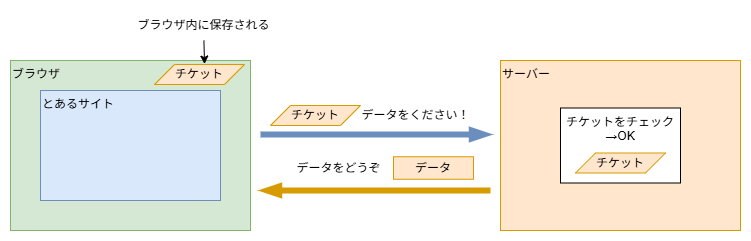

The diagram above was exported from draw.io. Its source (the exported page's mxGraphModel, read from the mxfile embedded in the PNG):
<mxGraphModel dx="921" dy="575" grid="1" gridSize="10" guides="1" tooltips="1" connect="1" arrows="1" fold="1" page="1" pageScale="1" pageWidth="1920" pageHeight="1200" background="#ffffff" math="0" shadow="0">
  <root>
    <mxCell id="0" />
    <mxCell id="1" parent="0" />
    <mxCell id="2" value="ブラウザ" style="whiteSpace=wrap;html=1;align=left;verticalAlign=top;fillColor=#d5e8d4;strokeColor=#82b366;" vertex="1" parent="1">
      <mxGeometry x="170" y="180" width="240" height="170" as="geometry" />
    </mxCell>
    <mxCell id="3" value="とあるサイト" style="whiteSpace=wrap;html=1;align=left;verticalAlign=top;fillColor=#dae8fc;strokeColor=#6c8ebf;" vertex="1" parent="1">
      <mxGeometry x="200" y="210" width="180" height="110" as="geometry" />
    </mxCell>
    <mxCell id="4" value="サーバー" style="whiteSpace=wrap;html=1;align=left;verticalAlign=top;fillColor=#ffe6cc;strokeColor=#d79b00;" vertex="1" parent="1">
      <mxGeometry x="660" y="180" width="240" height="170" as="geometry" />
    </mxCell>
    <mxCell id="5" value="" style="edgeStyle=none;orthogonalLoop=1;jettySize=auto;html=1;strokeWidth=6;endArrow=blockThin;endFill=1;fillColor=#dae8fc;strokeColor=#6c8ebf;" edge="1" parent="1">
      <mxGeometry width="100" relative="1" as="geometry">
        <mxPoint x="420" y="254" as="sourcePoint" />
        <mxPoint x="650" y="254" as="targetPoint" />
        <Array as="points" />
      </mxGeometry>
    </mxCell>
    <mxCell id="6" value="データをください！" style="text;html=1;align=center;verticalAlign=middle;resizable=0;points=[];autosize=1;strokeColor=none;fillColor=none;" vertex="1" parent="1">
      <mxGeometry x="510" y="220" width="130" height="30" as="geometry" />
    </mxCell>
    <mxCell id="9" value="チケット" style="shape=parallelogram;perimeter=parallelogramPerimeter;whiteSpace=wrap;html=1;fixedSize=1;fillColor=#ffe6cc;strokeColor=#d79b00;" vertex="1" parent="1">
      <mxGeometry x="314" y="184" width="90" height="20" as="geometry" />
    </mxCell>
    <mxCell id="10" value="ブラウザ内に保存される" style="text;html=1;align=center;verticalAlign=middle;resizable=0;points=[];autosize=1;strokeColor=none;fillColor=none;" vertex="1" parent="1">
      <mxGeometry x="283" y="130" width="160" height="30" as="geometry" />
    </mxCell>
    <mxCell id="11" style="edgeStyle=none;html=1;entryX=0.556;entryY=-0.022;entryDx=0;entryDy=0;entryPerimeter=0;" edge="1" parent="1" source="10" target="9">
      <mxGeometry relative="1" as="geometry" />
    </mxCell>
    <mxCell id="12" value="チケット" style="shape=parallelogram;perimeter=parallelogramPerimeter;whiteSpace=wrap;html=1;fixedSize=1;fillColor=#ffe6cc;strokeColor=#d79b00;" vertex="1" parent="1">
      <mxGeometry x="430" y="225" width="90" height="20" as="geometry" />
    </mxCell>
    <mxCell id="14" value="" style="edgeStyle=none;orthogonalLoop=1;jettySize=auto;html=1;strokeWidth=6;endArrow=blockThin;endFill=1;fillColor=#ffe6cc;strokeColor=#d79b00;" edge="1" parent="1">
      <mxGeometry width="100" relative="1" as="geometry">
        <mxPoint x="650" y="310" as="sourcePoint" />
        <mxPoint x="420" y="310" as="targetPoint" />
        <Array as="points" />
      </mxGeometry>
    </mxCell>
    <mxCell id="17" value="チケットをチェック&lt;br&gt;→OK" style="whiteSpace=wrap;html=1;verticalAlign=top;" vertex="1" parent="1">
      <mxGeometry x="720" y="227.5" width="120" height="75" as="geometry" />
    </mxCell>
    <mxCell id="15" value="チケット" style="shape=parallelogram;perimeter=parallelogramPerimeter;whiteSpace=wrap;html=1;fixedSize=1;fillColor=#ffe6cc;strokeColor=#d79b00;" vertex="1" parent="1">
      <mxGeometry x="735" y="272.5" width="90" height="20" as="geometry" />
    </mxCell>
    <mxCell id="18" value="データをどうぞ" style="text;html=1;align=center;verticalAlign=middle;resizable=0;points=[];autosize=1;strokeColor=none;fillColor=none;" vertex="1" parent="1">
      <mxGeometry x="443" y="272.5" width="110" height="30" as="geometry" />
    </mxCell>
    <mxCell id="20" value="データ" style="whiteSpace=wrap;html=1;strokeColor=#d79b00;align=center;verticalAlign=middle;fontFamily=Helvetica;fontSize=12;fillColor=#ffe6cc;" vertex="1" parent="1">
      <mxGeometry x="553" y="276.25" width="80" height="22.5" as="geometry" />
    </mxCell>
  </root>
</mxGraphModel>